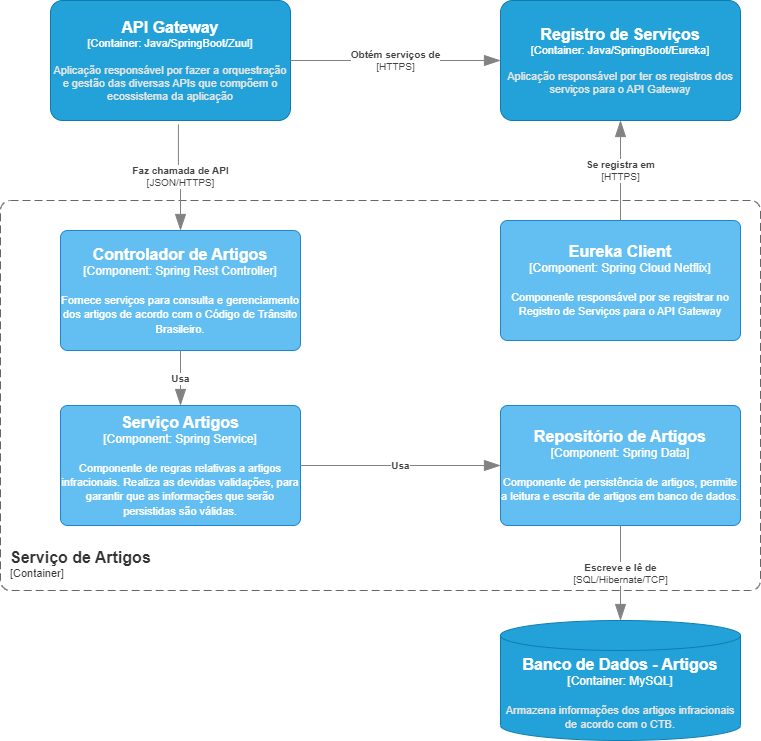

The diagram above was exported from draw.io. Its source (the exported page's mxGraphModel, read from the mxfile embedded in the PNG):
<mxGraphModel dx="2261" dy="707" grid="1" gridSize="10" guides="1" tooltips="1" connect="1" arrows="1" fold="1" page="1" pageScale="1" pageWidth="827" pageHeight="1169" math="0" shadow="0">
  <root>
    <mxCell id="DfgNuvMVgtp3EaBho0o7-0" />
    <mxCell id="DfgNuvMVgtp3EaBho0o7-1" parent="DfgNuvMVgtp3EaBho0o7-0" />
    <object placeholders="1" c4Name="API Gateway" c4Type="Container" c4Technology="Java/SpringBoot/Zuul" c4Description="Aplicação responsável por fazer a orquestração e gestão das diversas APIs que compõem o ecossistema da aplicação" label="&lt;font style=&quot;font-size: 16px&quot;&gt;&lt;b&gt;%c4Name%&lt;/b&gt;&lt;/font&gt;&lt;div&gt;[%c4Type%: %c4Technology%]&lt;/div&gt;&lt;br&gt;&lt;div&gt;&lt;font style=&quot;font-size: 11px&quot;&gt;&lt;font color=&quot;#E6E6E6&quot;&gt;%c4Description%&lt;/font&gt;&lt;/div&gt;" id="DfgNuvMVgtp3EaBho0o7-2">
      <mxCell style="rounded=1;whiteSpace=wrap;html=1;fontSize=11;labelBackgroundColor=none;fillColor=#23A2D9;fontColor=#ffffff;align=center;arcSize=10;strokeColor=#0E7DAD;metaEdit=1;resizable=0;points=[[0.25,0,0],[0.5,0,0],[0.75,0,0],[1,0.25,0],[1,0.5,0],[1,0.75,0],[0.75,1,0],[0.5,1,0],[0.25,1,0],[0,0.75,0],[0,0.5,0],[0,0.25,0]];" parent="DfgNuvMVgtp3EaBho0o7-1" vertex="1">
        <mxGeometry x="-590" y="60" width="240" height="120" as="geometry" />
      </mxCell>
    </object>
    <object placeholders="1" c4Name="Registro de Serviços" c4Type="Container" c4Technology="Java/SpringBoot/Eureka" c4Description="Aplicação responsável por ter os registros dos serviços para o API Gateway" label="&lt;font style=&quot;font-size: 16px&quot;&gt;&lt;b&gt;%c4Name%&lt;/b&gt;&lt;/font&gt;&lt;div&gt;[%c4Type%: %c4Technology%]&lt;/div&gt;&lt;br&gt;&lt;div&gt;&lt;font style=&quot;font-size: 11px&quot;&gt;&lt;font color=&quot;#E6E6E6&quot;&gt;%c4Description%&lt;/font&gt;&lt;/div&gt;" id="DfgNuvMVgtp3EaBho0o7-3">
      <mxCell style="rounded=1;whiteSpace=wrap;html=1;fontSize=11;labelBackgroundColor=none;fillColor=#23A2D9;fontColor=#ffffff;align=center;arcSize=10;strokeColor=#0E7DAD;metaEdit=1;resizable=0;points=[[0.25,0,0],[0.5,0,0],[0.75,0,0],[1,0.25,0],[1,0.5,0],[1,0.75,0],[0.75,1,0],[0.5,1,0],[0.25,1,0],[0,0.75,0],[0,0.5,0],[0,0.25,0]];" parent="DfgNuvMVgtp3EaBho0o7-1" vertex="1">
        <mxGeometry x="-140" y="60" width="240" height="120" as="geometry" />
      </mxCell>
    </object>
    <object placeholders="1" c4Name="Serviço de Artigos" c4Type="ContainerScopeBoundary" c4Application="Container" label="&lt;font style=&quot;font-size: 16px&quot;&gt;&lt;b&gt;&lt;div style=&quot;text-align: left&quot;&gt;%c4Name%&lt;/div&gt;&lt;/b&gt;&lt;/font&gt;&lt;div style=&quot;text-align: left&quot;&gt;[%c4Application%]&lt;/div&gt;" id="DfgNuvMVgtp3EaBho0o7-4">
      <mxCell style="rounded=1;fontSize=11;whiteSpace=wrap;html=1;dashed=1;arcSize=20;fillColor=none;strokeColor=#666666;fontColor=#333333;labelBackgroundColor=none;align=left;verticalAlign=bottom;labelBorderColor=none;spacingTop=0;spacing=10;dashPattern=8 4;metaEdit=1;rotatable=0;perimeter=rectanglePerimeter;noLabel=0;labelPadding=0;allowArrows=0;connectable=0;expand=0;recursiveResize=0;editable=1;pointerEvents=0;absoluteArcSize=1;points=[[0.25,0,0],[0.5,0,0],[0.75,0,0],[1,0.25,0],[1,0.5,0],[1,0.75,0],[0.75,1,0],[0.5,1,0],[0.25,1,0],[0,0.75,0],[0,0.5,0],[0,0.25,0]];" parent="DfgNuvMVgtp3EaBho0o7-1" vertex="1">
        <mxGeometry x="-640" y="260" width="760" height="390" as="geometry" />
      </mxCell>
    </object>
    <object placeholders="1" c4Name="Eureka Client" c4Type="Component" c4Technology="Spring Cloud Netflix" c4Description="Componente responsável por se registrar no Registro de Serviços para o API Gateway" label="&lt;font style=&quot;font-size: 16px&quot;&gt;&lt;b&gt;%c4Name%&lt;/b&gt;&lt;/font&gt;&lt;div&gt;[%c4Type%: %c4Technology%]&lt;/div&gt;&lt;br&gt;&lt;div&gt;&lt;font style=&quot;font-size: 11px&quot;&gt;%c4Description%&lt;/font&gt;&lt;/div&gt;" id="DfgNuvMVgtp3EaBho0o7-5">
      <mxCell style="rounded=1;whiteSpace=wrap;html=1;labelBackgroundColor=none;fillColor=#63BEF2;fontColor=#ffffff;align=center;arcSize=6;strokeColor=#2086C9;metaEdit=1;resizable=0;points=[[0.25,0,0],[0.5,0,0],[0.75,0,0],[1,0.25,0],[1,0.5,0],[1,0.75,0],[0.75,1,0],[0.5,1,0],[0.25,1,0],[0,0.75,0],[0,0.5,0],[0,0.25,0]];" parent="DfgNuvMVgtp3EaBho0o7-1" vertex="1">
        <mxGeometry x="-140" y="280" width="240" height="120" as="geometry" />
      </mxCell>
    </object>
    <object placeholders="1" c4Type="Relationship" c4Technology="HTTPS" c4Description="Se registra em" label="&lt;div style=&quot;text-align: left&quot;&gt;&lt;div style=&quot;text-align: center&quot;&gt;&lt;b&gt;%c4Description%&lt;/b&gt;&lt;/div&gt;&lt;div style=&quot;text-align: center&quot;&gt;[%c4Technology%]&lt;/div&gt;&lt;/div&gt;" id="DfgNuvMVgtp3EaBho0o7-6">
      <mxCell style="endArrow=blockThin;html=1;fontSize=10;fontColor=#404040;strokeWidth=1;endFill=1;strokeColor=#828282;elbow=vertical;metaEdit=1;endSize=14;startSize=14;jumpStyle=arc;jumpSize=16;rounded=0;edgeStyle=orthogonalEdgeStyle;entryX=0.5;entryY=1;entryDx=0;entryDy=0;entryPerimeter=0;exitX=0.5;exitY=0;exitDx=0;exitDy=0;exitPerimeter=0;" parent="DfgNuvMVgtp3EaBho0o7-1" source="DfgNuvMVgtp3EaBho0o7-5" target="DfgNuvMVgtp3EaBho0o7-3" edge="1">
        <mxGeometry width="240" relative="1" as="geometry">
          <mxPoint x="-300" y="510" as="sourcePoint" />
          <mxPoint x="-60" y="510" as="targetPoint" />
        </mxGeometry>
      </mxCell>
    </object>
    <object placeholders="1" c4Type="Relationship" c4Technology="SQL/Hibernate/TCP" c4Description="Escreve e lê de " label="&lt;div style=&quot;text-align: left&quot;&gt;&lt;div style=&quot;text-align: center&quot;&gt;&lt;b&gt;%c4Description%&lt;/b&gt;&lt;/div&gt;&lt;div style=&quot;text-align: center&quot;&gt;[%c4Technology%]&lt;/div&gt;&lt;/div&gt;" id="DfgNuvMVgtp3EaBho0o7-10">
      <mxCell style="endArrow=blockThin;html=1;fontSize=10;fontColor=#404040;strokeWidth=1;endFill=1;strokeColor=#828282;elbow=vertical;metaEdit=1;endSize=14;startSize=14;jumpStyle=arc;jumpSize=16;rounded=0;edgeStyle=orthogonalEdgeStyle;entryX=0.5;entryY=0;entryDx=0;entryDy=0;entryPerimeter=0;exitX=0.5;exitY=1;exitDx=0;exitDy=0;exitPerimeter=0;" parent="DfgNuvMVgtp3EaBho0o7-1" source="DfgNuvMVgtp3EaBho0o7-16" target="DakoHfEeWQ9wzLiqPRoE-0" edge="1">
        <mxGeometry width="240" relative="1" as="geometry">
          <mxPoint x="-470" y="560" as="sourcePoint" />
          <mxPoint x="-20" y="700" as="targetPoint" />
        </mxGeometry>
      </mxCell>
    </object>
    <object placeholders="1" c4Name="Controlador de Artigos" c4Type="Component" c4Technology="Spring Rest Controller" c4Description="Fornece serviços para consulta e gerenciamento dos artigos de acordo com o Código de Trânsito Brasileiro." label="&lt;font style=&quot;font-size: 16px&quot;&gt;&lt;b&gt;%c4Name%&lt;/b&gt;&lt;/font&gt;&lt;div&gt;[%c4Type%: %c4Technology%]&lt;/div&gt;&lt;br&gt;&lt;div&gt;&lt;font style=&quot;font-size: 11px&quot;&gt;%c4Description%&lt;/font&gt;&lt;/div&gt;" id="DfgNuvMVgtp3EaBho0o7-11">
      <mxCell style="rounded=1;whiteSpace=wrap;html=1;labelBackgroundColor=none;fillColor=#63BEF2;fontColor=#ffffff;align=center;arcSize=6;strokeColor=#2086C9;metaEdit=1;resizable=0;points=[[0.25,0,0],[0.5,0,0],[0.75,0,0],[1,0.25,0],[1,0.5,0],[1,0.75,0],[0.75,1,0],[0.5,1,0],[0.25,1,0],[0,0.75,0],[0,0.5,0],[0,0.25,0]];" parent="DfgNuvMVgtp3EaBho0o7-1" vertex="1">
        <mxGeometry x="-580" y="290" width="240" height="120" as="geometry" />
      </mxCell>
    </object>
    <object placeholders="1" c4Name="Serviço Artigos" c4Type="Component" c4Technology="Spring Service" c4Description="Componente de regras relativas a artigos infracionais. Realiza as devidas validações, para garantir que as informações que serão persistidas são válidas." label="&lt;font style=&quot;font-size: 16px&quot;&gt;&lt;b&gt;%c4Name%&lt;/b&gt;&lt;/font&gt;&lt;div&gt;[%c4Type%: %c4Technology%]&lt;/div&gt;&lt;br&gt;&lt;div&gt;&lt;font style=&quot;font-size: 11px&quot;&gt;%c4Description%&lt;/font&gt;&lt;/div&gt;" id="DfgNuvMVgtp3EaBho0o7-13">
      <mxCell style="rounded=1;whiteSpace=wrap;html=1;labelBackgroundColor=none;fillColor=#63BEF2;fontColor=#ffffff;align=center;arcSize=6;strokeColor=#2086C9;metaEdit=1;resizable=0;points=[[0.25,0,0],[0.5,0,0],[0.75,0,0],[1,0.25,0],[1,0.5,0],[1,0.75,0],[0.75,1,0],[0.5,1,0],[0.25,1,0],[0,0.75,0],[0,0.5,0],[0,0.25,0]];" parent="DfgNuvMVgtp3EaBho0o7-1" vertex="1">
        <mxGeometry x="-580" y="465" width="240" height="120" as="geometry" />
      </mxCell>
    </object>
    <object placeholders="1" c4Name="Repositório de Artigos" c4Type="Component" c4Technology="Spring Data" c4Description="Componente de persistência de artigos, permite a leitura e escrita de artigos em banco de dados." label="&lt;font style=&quot;font-size: 16px&quot;&gt;&lt;b&gt;%c4Name%&lt;/b&gt;&lt;/font&gt;&lt;div&gt;[%c4Type%: %c4Technology%]&lt;/div&gt;&lt;br&gt;&lt;div&gt;&lt;font style=&quot;font-size: 11px&quot;&gt;%c4Description%&lt;/font&gt;&lt;/div&gt;" id="DfgNuvMVgtp3EaBho0o7-16">
      <mxCell style="rounded=1;whiteSpace=wrap;html=1;labelBackgroundColor=none;fillColor=#63BEF2;fontColor=#ffffff;align=center;arcSize=6;strokeColor=#2086C9;metaEdit=1;resizable=0;points=[[0.25,0,0],[0.5,0,0],[0.75,0,0],[1,0.25,0],[1,0.5,0],[1,0.75,0],[0.75,1,0],[0.5,1,0],[0.25,1,0],[0,0.75,0],[0,0.5,0],[0,0.25,0]];" parent="DfgNuvMVgtp3EaBho0o7-1" vertex="1">
        <mxGeometry x="-140" y="465" width="240" height="120" as="geometry" />
      </mxCell>
    </object>
    <object placeholders="1" c4Type="Relationship" c4Description="Usa" label="&lt;div style=&quot;text-align: left&quot;&gt;&lt;div style=&quot;text-align: center&quot;&gt;&lt;b&gt;%c4Description%&lt;/b&gt;&lt;/div&gt;" id="DfgNuvMVgtp3EaBho0o7-17">
      <mxCell style="endArrow=blockThin;html=1;fontSize=10;fontColor=#404040;strokeWidth=1;endFill=1;strokeColor=#828282;elbow=vertical;metaEdit=1;endSize=14;startSize=14;jumpStyle=arc;jumpSize=16;rounded=0;edgeStyle=orthogonalEdgeStyle;entryX=0;entryY=0.5;entryDx=0;entryDy=0;entryPerimeter=0;exitX=1;exitY=0.5;exitDx=0;exitDy=0;exitPerimeter=0;" parent="DfgNuvMVgtp3EaBho0o7-1" source="DfgNuvMVgtp3EaBho0o7-13" target="DfgNuvMVgtp3EaBho0o7-16" edge="1">
        <mxGeometry width="240" relative="1" as="geometry">
          <mxPoint x="-590" y="740" as="sourcePoint" />
          <mxPoint x="-350" y="740" as="targetPoint" />
        </mxGeometry>
      </mxCell>
    </object>
    <object placeholders="1" c4Type="Relationship" c4Technology="HTTPS" c4Description="Obtém serviços de " label="&lt;div style=&quot;text-align: left&quot;&gt;&lt;div style=&quot;text-align: center&quot;&gt;&lt;b&gt;%c4Description%&lt;/b&gt;&lt;/div&gt;&lt;div style=&quot;text-align: center&quot;&gt;[%c4Technology%]&lt;/div&gt;&lt;/div&gt;" id="DfgNuvMVgtp3EaBho0o7-22">
      <mxCell style="endArrow=blockThin;html=1;fontSize=10;fontColor=#404040;strokeWidth=1;endFill=1;strokeColor=#828282;elbow=vertical;metaEdit=1;endSize=14;startSize=14;jumpStyle=arc;jumpSize=16;rounded=0;edgeStyle=orthogonalEdgeStyle;exitX=1;exitY=0.5;exitDx=0;exitDy=0;exitPerimeter=0;" parent="DfgNuvMVgtp3EaBho0o7-1" source="DfgNuvMVgtp3EaBho0o7-2" edge="1">
        <mxGeometry width="240" relative="1" as="geometry">
          <mxPoint x="-400" y="30" as="sourcePoint" />
          <mxPoint x="-140" y="120" as="targetPoint" />
        </mxGeometry>
      </mxCell>
    </object>
    <object placeholders="1" c4Type="Relationship" c4Technology="JSON/HTTPS" c4Description="Faz chamada de API" label="&lt;div style=&quot;text-align: left&quot;&gt;&lt;div style=&quot;text-align: center&quot;&gt;&lt;b&gt;%c4Description%&lt;/b&gt;&lt;/div&gt;&lt;div style=&quot;text-align: center&quot;&gt;[%c4Technology%]&lt;/div&gt;&lt;/div&gt;" id="aPUbuoNX4E8QO6HOIWV6-0">
      <mxCell style="endArrow=blockThin;html=1;fontSize=10;fontColor=#404040;strokeWidth=1;endFill=1;strokeColor=#828282;elbow=vertical;metaEdit=1;endSize=14;startSize=14;jumpStyle=arc;jumpSize=16;rounded=0;edgeStyle=orthogonalEdgeStyle;entryX=0.5;entryY=0;entryDx=0;entryDy=0;entryPerimeter=0;exitX=0.533;exitY=1.033;exitDx=0;exitDy=0;exitPerimeter=0;" parent="DfgNuvMVgtp3EaBho0o7-1" source="DfgNuvMVgtp3EaBho0o7-2" target="DfgNuvMVgtp3EaBho0o7-11" edge="1">
        <mxGeometry width="240" relative="1" as="geometry">
          <mxPoint x="-790" y="210" as="sourcePoint" />
          <mxPoint x="-550" y="210" as="targetPoint" />
        </mxGeometry>
      </mxCell>
    </object>
    <object placeholders="1" c4Type="Relationship" c4Description="Usa" label="&lt;div style=&quot;text-align: left&quot;&gt;&lt;div style=&quot;text-align: center&quot;&gt;&lt;b&gt;%c4Description%&lt;/b&gt;&lt;/div&gt;" id="r63Eei21LJ7jHDlRZwU7-0">
      <mxCell style="endArrow=blockThin;html=1;fontSize=10;fontColor=#404040;strokeWidth=1;endFill=1;strokeColor=#828282;elbow=vertical;metaEdit=1;endSize=14;startSize=14;jumpStyle=arc;jumpSize=16;rounded=0;edgeStyle=orthogonalEdgeStyle;entryX=0.5;entryY=0;entryDx=0;entryDy=0;entryPerimeter=0;exitX=0.5;exitY=1;exitDx=0;exitDy=0;exitPerimeter=0;" parent="DfgNuvMVgtp3EaBho0o7-1" source="DfgNuvMVgtp3EaBho0o7-11" target="DfgNuvMVgtp3EaBho0o7-13" edge="1">
        <mxGeometry width="240" relative="1" as="geometry">
          <mxPoint x="-820" y="210" as="sourcePoint" />
          <mxPoint x="-580" y="210" as="targetPoint" />
        </mxGeometry>
      </mxCell>
    </object>
    <object placeholders="1" c4Type="Banco de Dados - Artigos" c4Container="Container" c4Technology="MySQL" c4Description="Armazena informações dos artigos infracionais de acordo com o CTB." label="&lt;font style=&quot;font-size: 16px&quot;&gt;&lt;b&gt;%c4Type%&lt;/b&gt;&lt;/font&gt;&lt;div&gt;[%c4Container%:&amp;nbsp;%c4Technology%]&lt;/div&gt;&lt;br&gt;&lt;div&gt;&lt;font style=&quot;font-size: 11px&quot;&gt;&lt;font color=&quot;#E6E6E6&quot;&gt;%c4Description%&lt;/font&gt;&lt;/div&gt;" id="DakoHfEeWQ9wzLiqPRoE-0">
      <mxCell style="shape=cylinder3;size=15;whiteSpace=wrap;html=1;boundedLbl=1;rounded=0;labelBackgroundColor=none;fillColor=#23A2D9;fontSize=12;fontColor=#ffffff;align=center;strokeColor=#0E7DAD;metaEdit=1;points=[[0.5,0,0],[1,0.25,0],[1,0.5,0],[1,0.75,0],[0.5,1,0],[0,0.75,0],[0,0.5,0],[0,0.25,0]];resizable=0;" parent="DfgNuvMVgtp3EaBho0o7-1" vertex="1">
        <mxGeometry x="-140" y="680" width="240" height="120" as="geometry" />
      </mxCell>
    </object>
  </root>
</mxGraphModel>